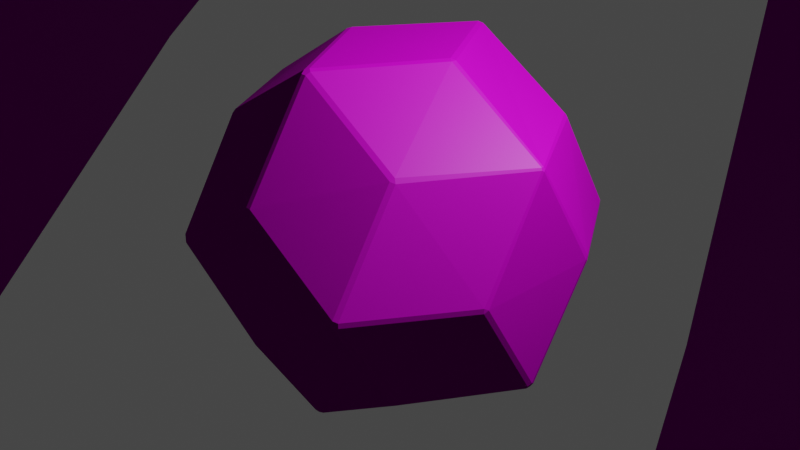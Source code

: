 # Source: d30_dsn.blend  (saved by Blender 2.81.16; exported with 4.5.12 LTS)
import bpy
from mathutils import Matrix  # noqa: F401  (used for matrix-valued properties, if any)

bpy.ops.wm.read_factory_settings(use_empty=True)
scene = bpy.context.scene
scene.name = 'Scene'

# ---- collections
col_collection = bpy.data.collections.new('Collection'); scene.collection.children.link(col_collection)
col_collection_2 = bpy.data.collections.new('Collection 2'); scene.collection.children.link(col_collection_2)

# ---- images (referenced by path relative to the original .blend; pixels are not part of the script)
import os
ASSET_DIR = os.environ.get("B2B_ASSET_DIR", "")  # directory of the original .blend (textures are referenced by path, not embedded)
HERE = os.path.dirname(os.path.abspath(__file__))  # packed textures are extracted next to this script under _unpacked/

def load_image(name, relpath, width, height, colorspace="sRGB"):
    """Load a texture the original file referenced (path relative to the .blend, or extracted next to this script)."""
    p = next((c for c in (os.path.join(HERE, relpath), os.path.join(ASSET_DIR, relpath)) if relpath and os.path.exists(c)), "")
    if p:
        img = bpy.data.images.load(p, check_existing=True)
        img.name = name
    else:  # same state as the original file: an image datablock whose file is absent (Cycles renders it pink)
        img = bpy.data.images.new(name, width, height)
        img.source = "FILE"
        img.filepath = "//" + (relpath or name)
    img.colorspace_settings.name = colorspace
    return img
img_d30_uvs_actual_png = load_image('d30_uvs_actual.png', 'd30_uvs_actual.png', 1024, 1024, 'sRGB')

# ---- materials (node trees are filled in below, after node groups)
mat_d30_material = bpy.data.materials.new('D30 Material')
mat_d30_material.use_transparent_shadow = False

# ---- material node trees
mat_d30_material.use_nodes = True; mat_d30_material.node_tree.nodes.clear()
_N = mat_d30_material.node_tree.nodes; _L = mat_d30_material.node_tree.links
n0 = _N.new('ShaderNodeOutputMaterial'); n0.name = 'Material Output'; n0.location = (300, 300)
n1 = _N.new('ShaderNodeBsdfPrincipled'); n1.name = 'Principled BSDF'; n1.location = (10, 300)
n1.distribution = 'GGX'
n1.subsurface_method = 'BURLEY'
n1.inputs[3].default_value = 1.45
n1.inputs[27].default_value = (0.0, 0.0, 0.0, 1.0)
n1.inputs[28].default_value = 1.0
n2 = _N.new('ShaderNodeTexImage'); n2.name = 'Image Texture'; n2.location = (-280, 280)
n2.image = img_d30_uvs_actual_png
_L.new(n1.outputs[0], n0.inputs[0])
_L.new(n2.outputs[0], n1.inputs[0])
n0.is_active_output = True

# ---- world
world_world = bpy.data.worlds.new('World'); scene.world = world_world
world_world.use_nodes = True; world_world.node_tree.nodes.clear()
_N = world_world.node_tree.nodes; _L = world_world.node_tree.links
n0 = _N.new('ShaderNodeOutputWorld'); n0.name = 'World Output'; n0.location = (300, 300)
n1 = _N.new('ShaderNodeBackground'); n1.name = 'Background'; n1.location = (10, 300)
n1.inputs[0].default_value = (0.05088, 0.05088, 0.05088, 1.0)
_L.new(n1.outputs[0], n0.inputs[0])
n0.is_active_output = True
world_world.color = (0.05088, 0.05088, 0.05088)
world_world.use_sun_shadow = False
world_world.sun_shadow_jitter_overblur = 0.0

# ---- cameras
cam_camera = bpy.data.cameras.new('Camera')
cam_camera.clip_end = 100.0
cam_camera.ortho_scale = 7.314

# ---- lights
light_light = bpy.data.lights.new('Light', 'POINT')
light_light.transmission_factor = 0.0
light_light.energy = 1000.0
light_light.shadow_soft_size = 0.1
light_light.shadow_maximum_resolution = 0.006
light_light.use_absolute_resolution = True

# ---- meshes
me_dice = bpy.data.meshes.new('Dice')
me_dice.from_pydata([(-1.0, 1.618, 0.0), (0.0, 1.618, 0.618), (-0.618, 0.0, 1.618), (-1.618, -0.618, 0.0), (0.0, 1.0, -1.618), (-1.0, -1.618, 0.0), (0.0, 1.618, -0.618), (-1.618, 0.618, 0.0), (1.618, 0.0, 1.0), (1.0, 1.0, 1.0), (0.0, -1.618, 0.618), (0.0, -1.0, -1.618), (1.0, 1.0, -1.0), (0.0, -1.618, -0.618), (0.0, 1.0, 1.618), (1.0, -1.0, 1.0), (0.0, -1.0, 1.618), (-1.618, 0.0, 1.0), (1.0, -1.0, -1.0), (1.618, 0.618, 0.0), (1.618, 0.0, -1.0), (-1.0, 1.0, 1.0), (1.618, -0.618, 0.0), (-1.618, 0.0, -1.0), (-1.0, 1.0, -1.0), (-0.618, 0.0, 1.618), (1.0, 1.618, 0.0), (-1.0, -1.0, 1.0), (0.618, 0.0, -1.618), (1.0, -1.618, 0.0), (-1.0, -1.0, -1.0), (0.618, 0.0, 1.618), (-0.618, 0.0, -1.618)], [], [(22, 29, 18, 20), (15, 29, 22, 8), (13, 5, 30, 11), (18, 11, 28, 20), (31, 16, 15, 8), (22, 20, 19, 8), (9, 8, 19, 26), (30, 23, 32, 11), (10, 5, 13, 29), (30, 5, 3, 23), (24, 0, 6, 4), (12, 4, 6, 26), (28, 4, 12, 20), (10, 29, 15, 16), (19, 20, 12, 26), (7, 0, 24, 23), (27, 5, 10, 16), (9, 26, 1, 14), (7, 17, 21, 0), (3, 5, 27, 17), (3, 17, 7, 23), (9, 14, 31, 8), (32, 23, 24, 4), (21, 17, 25, 14), (6, 0, 1, 26), (28, 11, 32, 4), (25, 16, 31, 14), (1, 0, 21, 14), (25, 17, 27, 16), (13, 11, 18, 29)])
_uv = me_dice.uv_layers.new(name='UVMap')
_uv.uv.foreach_set('vector', [0.0, 0.0, 0.0, 0.0, 0.0, 0.0, 0.0, 0.0, 0.0, 0.0, 0.0, 0.0, 0.0, 0.0, 0.0, 0.0, 0.0, 0.0, 0.0, 0.0, 0.0, 0.0, 0.0, 0.0, 0.0, 0.0, 0.0, 0.0, 0.0, 0.0, 0.0, 0.0, 0.0, 0.0, 0.0, 0.0, 0.0, 0.0, 0.0, 0.0, 0.0, 0.0, 0.0, 0.0, 0.0, 0.0, 0.0, 0.0, 0.0, 0.0, 0.0, 0.0, 0.0, 0.0, 0.0, 0.0, 0.0, 0.0, 0.0, 0.0, 0.0, 0.0, 0.0, 0.0, 0.0, 0.0, 0.0, 0.0, 0.0, 0.0, 0.0, 0.0, 0.0, 0.0, 0.0, 0.0, 0.0, 0.0, 0.0, 0.0, 0.0, 0.0, 0.0, 0.0, 0.0, 0.0, 0.0, 0.0, 0.0, 0.0, 0.0, 0.0, 0.0, 0.0, 0.0, 0.0, 0.0, 0.0, 0.0, 0.0, 0.0, 0.0, 0.0, 0.0, 0.0, 0.0, 0.0, 0.0, 0.0, 0.0, 0.0, 0.0, 0.0, 0.0, 0.0, 0.0, 0.0, 0.0, 0.0, 0.0, 0.0, 0.0, 0.0, 0.0, 0.0, 0.0, 0.0, 0.0, 0.0, 0.0, 0.0, 0.0, 0.0, 0.0, 0.0, 0.0, 0.0, 0.0, 0.0, 0.0, 0.0, 0.0, 0.0, 0.0, 0.0, 0.0, 0.0, 0.0, 0.0, 0.0, 0.0, 0.0, 0.0, 0.0, 0.0, 0.0, 0.0, 0.0, 0.0, 0.0, 0.0, 0.0, 0.0, 0.0, 0.0, 0.0, 0.0, 0.0, 0.0, 0.0, 0.0, 0.0, 0.0, 0.0, 0.0, 0.0, 0.0, 0.0, 0.0, 0.0, 0.0, 0.0, 0.0, 0.0, 0.0, 0.0, 0.0, 0.0, 0.0, 0.0, 0.0, 0.0, 0.0, 0.0, 0.0, 0.0, 0.0, 0.0, 0.0, 0.0, 0.0, 0.0, 0.0, 0.0, 0.0, 0.0, 0.0, 0.0, 0.0, 0.0, 0.0, 0.0, 0.0, 0.0, 0.0, 0.0, 0.0, 0.0, 0.0, 0.0, 0.0, 0.0, 0.0, 0.0, 0.0, 0.0, 0.0, 0.0, 0.0, 0.0, 0.0, 0.0, 0.0, 0.0, 0.0, 0.0, 0.0, 0.0, 0.0, 0.0])
me_dice.use_remesh_fix_poles = True
me_dice.use_remesh_preserve_attributes = False
me_dice.use_mirror_vertex_groups = False
me_dice.update()
me_dice_001 = bpy.data.meshes.new('Dice.001')
me_dice_001.from_pydata([(-57.61, 89.74, -1.329), (-57.61, 89.74, 1.329), (-55.46, 91.07, 2.15), (-54.13, 91.89, -3.409e-07), (-55.46, 91.07, -2.15), (-3.789e-06, 92.53, 33.7), (-1.329, 91.71, 35.85), (1.329, 91.71, 35.85), (-92.53, -33.7, -3.25e-07), (-91.71, -35.85, -1.329), (-91.71, -35.85, 1.329), (1.329, 57.61, -89.74), (2.15, 55.46, -91.07), (-3.699e-06, 54.13, -91.89), (-2.15, 55.46, -91.07), (-1.329, 57.61, -89.74), (-54.13, -91.89, -4.43e-07), (-55.46, -91.07, 2.15), (-57.61, -89.74, 1.329), (-57.61, -89.74, -1.329), (-55.46, -91.07, -2.15), (1.329, 91.71, -35.85), (-1.329, 91.71, -35.85), (-3.765e-06, 92.53, -33.7), (-91.71, 35.85, 1.329), (-91.71, 35.85, -1.329), (-92.53, 33.7, -5.093e-07), (90.88, 1.075, 55.76), (90.22, 0.6645, 56.84), (90.22, -0.6645, 56.84), (90.88, -1.075, 55.76), (91.3, -6.559e-07, 55.1), (58.01, 56.68, 55.86), (55.86, 58.01, 56.68), (56.68, 55.86, 58.01), (-1.329, -91.71, 35.85), (-3.857e-06, -92.53, 33.7), (1.329, -91.71, 35.85), (-3.92e-06, -54.13, -91.89), (2.15, -55.46, -91.07), (1.329, -57.61, -89.74), (-1.329, -57.61, -89.74), (-2.15, -55.46, -91.07), (55.86, 58.01, -56.68), (58.01, 56.68, -55.86), (56.68, 55.86, -58.01), (-1.329, -91.71, -35.85), (1.329, -91.71, -35.85), (-3.992e-06, -92.53, -33.7), (-4.063e-06, 54.13, 91.89), (2.15, 55.46, 91.07), (1.329, 57.61, 89.74), (-1.329, 57.61, 89.74), (-2.15, 55.46, 91.07), (55.86, -58.01, 56.68), (58.01, -56.68, 55.86), (56.68, -55.86, 58.01), (-1.329, -57.61, 89.74), (1.329, -57.61, 89.74), (2.15, -55.46, 91.07), (-3.532e-06, -54.13, 91.89), (-2.15, -55.46, 91.07), (-91.07, -2.15, 55.46), (-89.74, -1.329, 57.61), (-89.74, 1.329, 57.61), (-91.07, 2.15, 55.46), (-91.89, -6.481e-07, 54.13), (56.68, -55.86, -58.01), (58.01, -56.68, -55.86), (55.86, -58.01, -56.68), (91.71, 35.85, -1.329), (91.71, 35.85, 1.329), (92.53, 33.7, -3.274e-07), (91.89, -6.527e-07, -54.13), (91.07, -2.15, -55.46), (89.74, -1.329, -57.61), (89.74, 1.329, -57.61), (91.07, 2.15, -55.46), (-58.01, 56.68, 55.86), (-56.68, 55.86, 58.01), (-55.86, 58.01, 56.68), (91.71, -35.85, -1.329), (92.53, -33.7, -5.012e-07), (91.71, -35.85, 1.329), (-91.07, -2.15, -55.46), (-91.89, -8.09e-07, -54.13), (-91.07, 2.15, -55.46), (-89.74, 1.329, -57.61), (-89.74, -1.329, -57.61), (-58.01, 56.68, -55.86), (-55.86, 58.01, -56.68), (-56.68, 55.86, -58.01), (-35.85, -1.329, 91.71), (-33.7, -8.977e-07, 92.53), (-35.85, 1.329, 91.71), (55.46, 91.07, -2.15), (54.13, 91.89, -3.953e-07), (55.46, 91.07, 2.15), (57.61, 89.74, 1.329), (57.61, 89.74, -1.329), (-55.86, -58.01, 56.68), (-56.68, -55.86, 58.01), (-58.01, -56.68, 55.86), (33.7, -8.977e-07, -92.53), (35.85, 1.329, -91.71), (35.85, -1.329, -91.71), (57.61, -89.74, -1.329), (57.61, -89.74, 1.329), (55.46, -91.07, 2.15), (54.13, -91.89, -3.886e-07), (55.46, -91.07, -2.15), (-56.68, -55.86, -58.01), (-55.86, -58.01, -56.68), (-58.01, -56.68, -55.86), (33.7, -7.388e-07, 92.53), (35.85, -1.329, 91.71), (35.85, 1.329, 91.71), (-35.85, 1.329, -91.71), (-33.7, -7.388e-07, -92.53), (-35.85, -1.329, -91.71)], [], [(28, 34, 50, 116), (100, 17, 35, 57), (70, 77, 44, 99), (37, 108, 54, 58), (55, 107, 83, 30), (82, 73, 72, 31), (47, 40, 69, 110), (46, 20, 112, 41), (10, 18, 102, 62), (51, 33, 97, 7), (117, 87, 91, 14), (36, 16, 48, 109), (111, 88, 119, 42), (93, 60, 114, 49), (90, 4, 22, 15), (32, 27, 71, 98), (8, 66, 26, 85), (23, 3, 5, 96), (43, 11, 21, 95), (113, 19, 9, 84), (115, 59, 56, 29), (103, 38, 118, 13), (92, 63, 101, 61), (52, 6, 2, 80), (104, 12, 45, 76), (79, 64, 94, 53), (25, 0, 89, 86), (81, 106, 68, 74), (67, 39, 105, 75), (0, 1, 2, 3, 4), (5, 6, 7), (8, 9, 10), (11, 12, 13, 14, 15), (16, 17, 18, 19, 20), (21, 22, 23), (24, 25, 26), (27, 28, 29, 30, 31), (32, 33, 34), (35, 36, 37), (38, 39, 40, 41, 42), (43, 44, 45), (46, 47, 48), (49, 50, 51, 52, 53), (54, 55, 56), (57, 58, 59, 60, 61), (62, 63, 64, 65, 66), (67, 68, 69), (70, 71, 72), (73, 74, 75, 76, 77), (78, 79, 80), (81, 82, 83), (84, 85, 86, 87, 88), (89, 90, 91), (92, 93, 94), (95, 96, 97, 98, 99), (100, 101, 102), (103, 104, 105), (106, 107, 108, 109, 110), (111, 112, 113), (114, 115, 116), (117, 118, 119), (100, 57, 61, 101), (24, 1, 0, 25), (81, 74, 73, 82), (62, 102, 101, 63), (92, 61, 60, 93), (78, 65, 64, 79), (93, 49, 53, 94), (63, 92, 94, 64), (5, 3, 2, 6), (79, 53, 52, 80), (1, 78, 80, 2), (89, 0, 4, 90), (43, 95, 99, 44), (97, 33, 32, 98), (21, 11, 15, 22), (3, 23, 22, 4), (20, 46, 48, 16), (84, 9, 8, 85), (119, 88, 87, 117), (37, 58, 57, 35), (18, 10, 9, 19), (90, 15, 14, 91), (86, 89, 91, 87), (42, 119, 118, 38), (67, 75, 74, 68), (117, 14, 13, 118), (25, 86, 85, 26), (110, 69, 68, 106), (47, 110, 109, 48), (10, 62, 66, 8), (54, 108, 107, 55), (65, 24, 26, 66), (6, 52, 51, 7), (111, 42, 41, 112), (36, 109, 108, 37), (70, 99, 98, 71), (103, 13, 12, 104), (71, 27, 31, 72), (19, 113, 112, 20), (44, 77, 76, 45), (82, 31, 30, 83), (106, 81, 83, 107), (113, 84, 88, 111), (114, 60, 59, 115), (55, 30, 29, 56), (58, 54, 56, 59), (11, 43, 45, 12), (16, 36, 35, 17), (69, 40, 39, 67), (102, 18, 17, 100), (46, 41, 40, 47), (104, 76, 75, 105), (38, 103, 105, 39), (77, 70, 72, 73), (23, 96, 95, 21), (33, 51, 50, 34), (27, 32, 34, 28), (115, 29, 28, 116), (49, 114, 116, 50), (96, 5, 7, 97), (24, 65, 78, 1)])
_uv = me_dice_001.uv_layers.new(name='UVMap')
_uv.uv.foreach_set('vector', [0.6216, 0.8164, 0.562, 0.8529, 0.5034, 0.8164, 0.562, 0.7799, 0.3125, 0.6031, 0.2536, 0.5664, 0.3125, 0.5297, 0.3714, 0.5664, 0.5625, 0.9781, 0.5035, 0.9414, 0.5625, 0.9047, 0.6215, 0.9414, 0.1875, 0.853, 0.1287, 0.8164, 0.1875, 0.7798, 0.2463, 0.8164, 0.06197, 0.353, 0.003225, 0.3164, 0.06197, 0.2798, 0.1218, 0.3164, 0.5631, 0.6549, 0.6217, 0.6914, 0.563, 0.7279, 0.5033, 0.6914, 0.4375, 0.4784, 0.378, 0.4414, 0.4375, 0.4044, 0.497, 0.4414, 0.6875, 0.9781, 0.6286, 0.9414, 0.6875, 0.9047, 0.7464, 0.9414, 0.6875, 0.4782, 0.6284, 0.4414, 0.6875, 0.4046, 0.7466, 0.4414, 0.5034, 0.4414, 0.5625, 0.4046, 0.6216, 0.4414, 0.5625, 0.4782, 0.1875, 0.5298, 0.2462, 0.5664, 0.1875, 0.603, 0.1288, 0.5664, 0.1875, 0.478, 0.1288, 0.4414, 0.1875, 0.4048, 0.2462, 0.4414, 0.6875, 0.5304, 0.7453, 0.5664, 0.6875, 0.6024, 0.6297, 0.5664, 0.3125, 0.9781, 0.2536, 0.9414, 0.3125, 0.9048, 0.3714, 0.9414, 0.3125, 0.4785, 0.2529, 0.4414, 0.3125, 0.4043, 0.3721, 0.4414, 0.4383, 0.6028, 0.3785, 0.5669, 0.4377, 0.53, 0.4965, 0.5659, 0.6875, 0.7281, 0.6285, 0.6914, 0.6875, 0.6547, 0.7465, 0.6914, 0.3125, 0.7795, 0.3717, 0.8164, 0.3125, 0.8533, 0.2533, 0.8164, 0.1875, 0.6547, 0.2464, 0.6914, 0.1875, 0.7281, 0.1286, 0.6914, 0.0625, 0.6547, 0.1215, 0.6914, 0.0625, 0.7281, 0.003492, 0.6914, 0.3127, 0.655, 0.3715, 0.6909, 0.3133, 0.7278, 0.2535, 0.6919, 0.1875, 0.353, 0.1287, 0.3164, 0.1875, 0.2798, 0.2463, 0.3164, 0.5625, 0.5302, 0.6207, 0.5664, 0.5625, 0.6027, 0.5043, 0.5664, 0.1214, 0.8164, 0.0625, 0.8531, 0.003621, 0.8164, 0.0625, 0.7798, 0.6875, 0.8528, 0.6291, 0.8164, 0.6875, 0.78, 0.7459, 0.8164, 0.4375, 0.728, 0.3788, 0.6914, 0.4375, 0.6549, 0.4962, 0.6914, 0.4375, 0.9047, 0.4965, 0.9414, 0.4375, 0.9782, 0.3785, 0.9414, 0.4375, 0.8531, 0.3786, 0.8164, 0.4375, 0.7798, 0.4964, 0.8164, 0.0625, 0.6034, 0.003111, 0.5664, 0.0625, 0.5294, 0.1219, 0.5664, 0.06181, 0.9463, 0.06177, 0.9464, 0.06162, 0.9464, 0.06159, 0.9463, 0.06171, 0.9462, 0.05772, 0.9468, 0.05773, 0.947, 0.05751, 0.9469, 0.06859, 0.9465, 0.06869, 0.9463, 0.06876, 0.9465, 0.06265, 0.9416, 0.06272, 0.9415, 0.06283, 0.9415, 0.06282, 0.9417, 0.06271, 0.9417, 0.07251, 0.9438, 0.07258, 0.9441, 0.07234, 0.9442, 0.07222, 0.944, 0.07229, 0.9438, 0.06042, 0.9433, 0.06051, 0.9434, 0.06038, 0.9435, 0.0648, 0.9471, 0.06482, 0.947, 0.06493, 0.947, 0.03293, 0.9178, 0.03207, 0.9178, 0.03115, 0.916, 0.03313, 0.9164, 0.0334, 0.9173, 0.04857, 0.9442, 0.04872, 0.9446, 0.04813, 0.9447, 0.08085, 0.9413, 0.08067, 0.9409, 0.08129, 0.9408, 0.06708, 0.9396, 0.06712, 0.9395, 0.06727, 0.9395, 0.0673, 0.9397, 0.06718, 0.9397, 0.06027, 0.9397, 0.0602, 0.9395, 0.06036, 0.9396, 0.07122, 0.939, 0.0712, 0.9388, 0.07142, 0.9389, 0.05536, 0.9542, 0.05494, 0.9539, 0.05524, 0.9535, 0.05556, 0.9536, 0.05568, 0.9539, 0.09964, 0.8974, 0.09802, 0.8962, 0.1027, 0.8914, 0.09767, 0.9691, 0.09951, 0.9693, 0.1027, 0.974, 0.09721, 0.9721, 0.09692, 0.9703, 0.06716, 0.9505, 0.06713, 0.9507, 0.06687, 0.9507, 0.06684, 0.9505, 0.06699, 0.9504, 0.06686, 0.9356, 0.06691, 0.9353, 0.06705, 0.9355, 0.05542, 0.9356, 0.05511, 0.9356, 0.05534, 0.9353, 0.06172, 0.9354, 0.06197, 0.9354, 0.06201, 0.9356, 0.06186, 0.9357, 0.06169, 0.9356, 0.06195, 0.9504, 0.0619, 0.9506, 0.06176, 0.9504, 0.0628, 0.9272, 0.0624, 0.9271, 0.06276, 0.9266, 0.06627, 0.9444, 0.0662, 0.9445, 0.06609, 0.9444, 0.0661, 0.9443, 0.0662, 0.9443, 0.06357, 0.9442, 0.06348, 0.9441, 0.06358, 0.9441, 0.06604, 0.9592, 0.06565, 0.9597, 0.06564, 0.9591, 0.05684, 0.9419, 0.05677, 0.9421, 0.05655, 0.9421, 0.0565, 0.9419, 0.05671, 0.9418, 0.07404, 0.9506, 0.0738, 0.9509, 0.07372, 0.9506, 0.06406, 0.939, 0.06394, 0.939, 0.06407, 0.9389, 0.07297, 0.9317, 0.07328, 0.9313, 0.07373, 0.9317, 0.07345, 0.9321, 0.07312, 0.932, 0.06844, 0.9426, 0.06857, 0.9425, 0.06853, 0.9427, 0.02735, 0.987, 0.02229, 0.9914, 0.02581, 0.9857, 0.06533, 0.9419, 0.06534, 0.9418, 0.06543, 0.9419, 0.07404, 0.9506, 0.09767, 0.9691, 0.09692, 0.9703, 0.0738, 0.9509, 0.0648, 0.9471, 0.06177, 0.9464, 0.06181, 0.9463, 0.06482, 0.947, 0.0628, 0.9272, 0.06197, 0.9354, 0.06172, 0.9354, 0.0624, 0.9271, 0.06716, 0.9505, 0.07372, 0.9506, 0.0738, 0.9509, 0.06713, 0.9507, 0.06604, 0.9592, 0.09692, 0.9703, 0.09721, 0.9721, 0.06565, 0.9597, 0.06195, 0.9504, 0.06684, 0.9505, 0.06687, 0.9507, 0.0619, 0.9506, 0.06565, 0.9597, 0.05536, 0.9542, 0.05568, 0.9539, 0.06564, 0.9591, 0.06713, 0.9507, 0.06604, 0.9592, 0.06564, 0.9591, 0.06687, 0.9507, 0.05772, 0.9468, 0.06159, 0.9463, 0.06162, 0.9464, 0.05773, 0.947, 0.0619, 0.9506, 0.05568, 0.9539, 0.05556, 0.9536, 0.06176, 0.9504, 0.06177, 0.9464, 0.06195, 0.9504, 0.06176, 0.9504, 0.06162, 0.9464, 0.06357, 0.9442, 0.06181, 0.9463, 0.06171, 0.9462, 0.06348, 0.9441, 0.06027, 0.9397, 0.05684, 0.9419, 0.05671, 0.9418, 0.0602, 0.9395, 0.05655, 0.9421, 0.04872, 0.9446, 0.04857, 0.9442, 0.0565, 0.9419, 0.06042, 0.9433, 0.06265, 0.9416, 0.06271, 0.9417, 0.06051, 0.9434, 0.06159, 0.9463, 0.06038, 0.9435, 0.06051, 0.9434, 0.06171, 0.9462, 0.07229, 0.9438, 0.07122, 0.939, 0.07142, 0.9389, 0.07251, 0.9438, 0.06627, 0.9444, 0.06869, 0.9463, 0.06859, 0.9465, 0.0662, 0.9445, 0.06543, 0.9419, 0.0662, 0.9443, 0.0661, 0.9443, 0.06533, 0.9419, 0.08129, 0.9408, 0.09951, 0.9693, 0.09767, 0.9691, 0.08085, 0.9413, 0.07234, 0.9442, 0.06876, 0.9465, 0.06869, 0.9463, 0.07222, 0.944, 0.06348, 0.9441, 0.06271, 0.9417, 0.06282, 0.9417, 0.06358, 0.9441, 0.06609, 0.9444, 0.06357, 0.9442, 0.06358, 0.9441, 0.0661, 0.9443, 0.06718, 0.9397, 0.06543, 0.9419, 0.06534, 0.9418, 0.06708, 0.9396, 0.06686, 0.9356, 0.06201, 0.9356, 0.06197, 0.9354, 0.06691, 0.9353, 0.06533, 0.9419, 0.06282, 0.9417, 0.06283, 0.9415, 0.06534, 0.9418, 0.06482, 0.947, 0.06609, 0.9444, 0.0662, 0.9445, 0.06493, 0.947, 0.07312, 0.932, 0.06705, 0.9355, 0.06691, 0.9353, 0.07297, 0.9317, 0.0712, 0.9388, 0.07312, 0.932, 0.07345, 0.9321, 0.07142, 0.9389, 0.06876, 0.9465, 0.06716, 0.9505, 0.06699, 0.9504, 0.06859, 0.9465, 0.09964, 0.8974, 0.07373, 0.9317, 0.07328, 0.9313, 0.09802, 0.8962, 0.06684, 0.9505, 0.0648, 0.9471, 0.06493, 0.947, 0.06699, 0.9504, 0.05773, 0.947, 0.05556, 0.9536, 0.05524, 0.9535, 0.05751, 0.9469, 0.06844, 0.9426, 0.06718, 0.9397, 0.0673, 0.9397, 0.06857, 0.9425, 0.08067, 0.9409, 0.07345, 0.9321, 0.07373, 0.9317, 0.08129, 0.9408, 0.05542, 0.9356, 0.05671, 0.9418, 0.0565, 0.9419, 0.05511, 0.9356, 0.06406, 0.939, 0.06283, 0.9415, 0.06272, 0.9415, 0.06394, 0.939, 0.05511, 0.9356, 0.03293, 0.9178, 0.0334, 0.9173, 0.05534, 0.9353, 0.07222, 0.944, 0.06853, 0.9427, 0.06857, 0.9425, 0.07229, 0.9438, 0.0602, 0.9395, 0.06169, 0.9356, 0.06186, 0.9357, 0.06036, 0.9396, 0.0624, 0.9271, 0.0334, 0.9173, 0.03313, 0.9164, 0.06276, 0.9266, 0.07297, 0.9317, 0.0628, 0.9272, 0.06276, 0.9266, 0.07328, 0.9313, 0.06853, 0.9427, 0.06627, 0.9444, 0.0662, 0.9443, 0.06844, 0.9426, 0.02735, 0.987, 0.09721, 0.9721, 0.1027, 0.974, 0.02229, 0.9914, 0.09802, 0.8962, 0.03313, 0.9164, 0.03115, 0.916, 0.1027, 0.8914, 0.09951, 0.9693, 0.09964, 0.8974, 0.1027, 0.8914, 0.1027, 0.974, 0.06265, 0.9416, 0.06027, 0.9397, 0.06036, 0.9396, 0.06272, 0.9415, 0.07251, 0.9438, 0.08067, 0.9409, 0.08085, 0.9413, 0.07258, 0.9441, 0.06705, 0.9355, 0.06727, 0.9395, 0.06712, 0.9395, 0.06686, 0.9356, 0.07372, 0.9506, 0.07234, 0.9442, 0.07258, 0.9441, 0.07404, 0.9506, 0.07122, 0.939, 0.0673, 0.9397, 0.06727, 0.9395, 0.0712, 0.9388, 0.06394, 0.939, 0.06186, 0.9357, 0.06201, 0.9356, 0.06407, 0.9389, 0.06708, 0.9396, 0.06406, 0.939, 0.06407, 0.9389, 0.06712, 0.9395, 0.06169, 0.9356, 0.05542, 0.9356, 0.05534, 0.9353, 0.06172, 0.9354, 0.06038, 0.9435, 0.05677, 0.9421, 0.05684, 0.9419, 0.06042, 0.9433, 0.04872, 0.9446, 0.05524, 0.9535, 0.05494, 0.9539, 0.04813, 0.9447, 0.03293, 0.9178, 0.04857, 0.9442, 0.04813, 0.9447, 0.03207, 0.9178, 0.02229, 0.9914, 0.03115, 0.916, 0.03207, 0.9178, 0.02581, 0.9857, 0.05536, 0.9542, 0.02735, 0.987, 0.02581, 0.9857, 0.05494, 0.9539, 0.05677, 0.9421, 0.05772, 0.9468, 0.05751, 0.9469, 0.05655, 0.9421, 0.0625, 0.4048, 0.1214, 0.4414, 0.0625, 0.4781, 0.00363, 0.4414])
me_dice_001.materials.append(mat_d30_material)
me_dice_001.use_remesh_fix_poles = True
me_dice_001.use_remesh_preserve_attributes = False
me_dice_001.use_mirror_vertex_groups = False
me_dice_001.update()

# ---- objects
ob_light = bpy.data.objects.new('Light', light_light)
ob_camera = bpy.data.objects.new('Camera', cam_camera)
ob_dice = bpy.data.objects.new('Dice', me_dice)
ob_face_8 = bpy.data.objects.new('Face 8', None)
ob_face_29 = bpy.data.objects.new('Face 29', None)
ob_face_4 = bpy.data.objects.new('Face 4', None)
ob_face_17 = bpy.data.objects.new('Face 17', None)
ob_face_13 = bpy.data.objects.new('Face 13', None)
ob_face_15 = bpy.data.objects.new('Face 15', None)
ob_face_20 = bpy.data.objects.new('Face 20', None)
ob_face_22 = bpy.data.objects.new('Face 22', None)
ob_face_24 = bpy.data.objects.new('Face 24', None)
ob_face_11 = bpy.data.objects.new('Face 11', None)
ob_face_25 = bpy.data.objects.new('Face 25', None)
ob_face_12 = bpy.data.objects.new('Face 12', None)
ob_face_10 = bpy.data.objects.new('Face 10', None)
ob_face_6 = bpy.data.objects.new('Face 6', None)
ob_face_3 = bpy.data.objects.new('Face 3', None)
ob_face_2 = bpy.data.objects.new('Face 2', None)
ob_face_19 = bpy.data.objects.new('Face 19', None)
ob_face_27 = bpy.data.objects.new('Face 27', None)
ob_face_23 = bpy.data.objects.new('Face 23', None)
ob_face_28 = bpy.data.objects.new('Face 28', None)
ob_face_16 = bpy.data.objects.new('Face 16', None)
ob_face_9 = bpy.data.objects.new('Face 9', None)
ob_face_18 = bpy.data.objects.new('Face 18', None)
ob_face_14 = bpy.data.objects.new('Face 14', None)
ob_face_7 = bpy.data.objects.new('Face 7', None)
ob_face_30 = bpy.data.objects.new('Face 30', None)
ob_face_1 = bpy.data.objects.new('Face 1', None)
ob_face_5 = bpy.data.objects.new('Face 5', None)
ob_face_21 = bpy.data.objects.new('Face 21', None)
ob_face_26 = bpy.data.objects.new('Face 26', None)
ob_dice_rendermesh_small = bpy.data.objects.new('Dice Rendermesh Small', me_dice_001)
ob_dice_rendermesh = bpy.data.objects.new('Dice Rendermesh', me_dice_001)

# ---- transforms, parenting, visibility, modifiers, constraints
ob_light.location = (4.076, 1.005, 5.904)
ob_light.rotation_euler = (0.6503, 0.05522, 1.866)
ob_light.lock_rotations_4d = False
ob_light.empty_display_type = 'ARROWS'
ob_light.color = (0.0, 0.0, 0.0, 0.0)
ob_light.lineart.crease_threshold = 0.0
ob_camera.location = (7.359, -6.926, 4.958)
ob_camera.rotation_euler = (1.109, 0.0, 0.8149)
ob_camera.lock_rotations_4d = False
ob_camera.empty_display_type = 'ARROWS'
ob_camera.color = (0.0, 0.0, 0.0, 0.0)
ob_camera.display_type = 'WIRE'
ob_camera.lineart.crease_threshold = 0.0
ob_dice.location = (0.0, 0.0, 0.0)
ob_dice.lineart.crease_threshold = 0.0
ob_face_8.location = (1.309, -0.809, -0.5)
ob_face_8.rotation_euler = (1.017, 2.199, 0.5536)
ob_face_8.lineart.crease_threshold = 0.0
ob_face_29.location = (1.309, -0.809, 0.5)
ob_face_29.rotation_euler = (1.017, 0.9425, 0.5536)
ob_face_29.lineart.crease_threshold = 0.0
ob_face_4.location = (-0.5, -1.309, -0.809)
ob_face_4.rotation_euler = (1.017, 2.827, -0.5535)
ob_face_4.lineart.crease_threshold = 0.0
ob_face_17.location = (0.809, -0.5, -1.309)
ob_face_17.rotation_euler = (-0.3648, 2.618, -1.206)
ob_face_17.lineart.crease_threshold = 0.0
ob_face_13.location = (0.809, -0.5, 1.309)
ob_face_13.rotation_euler = (-0.3648, 0.5236, -1.206)
ob_face_13.lineart.crease_threshold = 0.0
ob_face_15.location = (1.618, 0.0, 0.0)
ob_face_15.rotation_euler = (1.571, 0.0, 1.571)
ob_face_15.lineart.crease_threshold = 0.0
ob_face_20.location = (1.309, 0.809, 0.5)
ob_face_20.rotation_euler = (-1.017, 0.9425, -0.5536)
ob_face_20.lineart.crease_threshold = 0.0
ob_face_22.location = (-0.809, -0.5, -1.309)
ob_face_22.rotation_euler = (-2.777, 0.5236, 1.206)
ob_face_22.lineart.crease_threshold = 0.0
ob_face_24.location = (0.0, -1.618, 0.0)
ob_face_24.rotation_euler = (1.571, 1.571, 0.0)
ob_face_24.lineart.crease_threshold = 0.0
ob_face_11.location = (-1.309, -0.809, -0.5)
ob_face_11.rotation_euler = (1.017, -2.199, -0.5536)
ob_face_11.lineart.crease_threshold = 0.0
ob_face_25.location = (-0.5, 1.309, -0.809)
ob_face_25.rotation_euler = (-2.124, -0.3142, 0.5535)
ob_face_25.lineart.crease_threshold = 0.0
ob_face_12.location = (0.5, 1.309, -0.809)
ob_face_12.rotation_euler = (-1.017, -2.827, -0.5535)
ob_face_12.lineart.crease_threshold = 0.0
ob_face_10.location = (0.809, 0.5, -1.309)
ob_face_10.rotation_euler = (2.777, -0.5236, 1.206)
ob_face_10.lineart.crease_threshold = 0.0
ob_face_6.location = (0.5, -1.309, 0.809)
ob_face_6.rotation_euler = (1.017, -0.3142, 0.5535)
ob_face_6.lineart.crease_threshold = 0.0
ob_face_3.location = (1.309, 0.809, -0.5)
ob_face_3.rotation_euler = (-1.017, 2.199, -0.5536)
ob_face_3.lineart.crease_threshold = 0.0
ob_face_2.location = (-1.309, 0.809, -0.5)
ob_face_2.rotation_euler = (-2.124, 0.9425, 0.5536)
ob_face_2.lineart.crease_threshold = 0.0
ob_face_19.location = (-0.5, -1.309, 0.809)
ob_face_19.rotation_euler = (1.017, 0.3142, -0.5535)
ob_face_19.lineart.crease_threshold = 0.0
ob_face_27.location = (0.5, 1.309, 0.809)
ob_face_27.rotation_euler = (1.017, 0.3142, 2.588)
ob_face_27.lineart.crease_threshold = 0.0
ob_face_23.location = (-1.309, 0.809, 0.5)
ob_face_23.rotation_euler = (-1.017, -0.9425, 0.5536)
ob_face_23.lineart.crease_threshold = 0.0
ob_face_28.location = (-1.309, -0.809, 0.5)
ob_face_28.rotation_euler = (1.017, -0.9425, -0.5536)
ob_face_28.lineart.crease_threshold = 0.0
ob_face_16.location = (-1.618, 0.0, 0.0)
ob_face_16.rotation_euler = (-1.571, 0.0, 1.571)
ob_face_16.lineart.crease_threshold = 0.0
ob_face_9.location = (0.809, 0.5, 1.309)
ob_face_9.rotation_euler = (-0.3648, -0.5236, -1.936)
ob_face_9.lineart.crease_threshold = 0.0
ob_face_18.location = (-0.809, 0.5, -1.309)
ob_face_18.rotation_euler = (0.3648, -2.618, -1.206)
ob_face_18.lineart.crease_threshold = 0.0
ob_face_14.location = (-0.809, 0.5, 1.309)
ob_face_14.rotation_euler = (0.3648, -0.5236, -1.206)
ob_face_14.lineart.crease_threshold = 0.0
ob_face_7.location = (0.0, 1.618, 0.0)
ob_face_7.rotation_euler = (-1.571, -1.571, 0.0)
ob_face_7.lineart.crease_threshold = 0.0
ob_face_30.location = (0.0, 0.0, -1.618)
ob_face_30.rotation_euler = (-0.0, 3.142, 0.0)
ob_face_30.lineart.crease_threshold = 0.0
ob_face_1.location = (0.0, 0.0, 1.618)
ob_face_1.lineart.crease_threshold = 0.0
ob_face_5.location = (-0.5, 1.309, 0.809)
ob_face_5.rotation_euler = (1.017, -0.3142, -2.588)
ob_face_5.lineart.crease_threshold = 0.0
ob_face_21.location = (-0.809, -0.5, 1.309)
ob_face_21.rotation_euler = (0.3648, 0.5236, -1.936)
ob_face_21.lineart.crease_threshold = 0.0
ob_face_26.location = (0.5, -1.309, -0.809)
ob_face_26.rotation_euler = (2.124, 0.3142, 0.5535)
ob_face_26.lineart.crease_threshold = 0.0
ob_dice_rendermesh_small.location = (0.0, 0.0, 0.0)
ob_dice_rendermesh_small.scale = (0.02, 0.02, 0.02)
ob_dice_rendermesh_small.lineart.crease_threshold = 0.0
ob_dice_rendermesh.location = (0.0, 0.0, 0.0)
ob_dice_rendermesh.lineart.crease_threshold = 0.0

# ---- collection membership
col_collection.objects.link(ob_light)
col_collection.objects.link(ob_camera)
col_collection.objects.link(ob_dice)
col_collection.objects.link(ob_face_8)
col_collection.objects.link(ob_face_29)
col_collection.objects.link(ob_face_4)
col_collection.objects.link(ob_face_17)
col_collection.objects.link(ob_face_13)
col_collection.objects.link(ob_face_15)
col_collection.objects.link(ob_face_20)
col_collection.objects.link(ob_face_22)
col_collection.objects.link(ob_face_24)
col_collection.objects.link(ob_face_11)
col_collection.objects.link(ob_face_25)
col_collection.objects.link(ob_face_12)
col_collection.objects.link(ob_face_10)
col_collection.objects.link(ob_face_6)
col_collection.objects.link(ob_face_3)
col_collection.objects.link(ob_face_2)
col_collection.objects.link(ob_face_19)
col_collection.objects.link(ob_face_27)
col_collection.objects.link(ob_face_23)
col_collection.objects.link(ob_face_28)
col_collection.objects.link(ob_face_16)
col_collection.objects.link(ob_face_9)
col_collection.objects.link(ob_face_18)
col_collection.objects.link(ob_face_14)
col_collection.objects.link(ob_face_7)
col_collection.objects.link(ob_face_30)
col_collection.objects.link(ob_face_1)
col_collection.objects.link(ob_face_5)
col_collection.objects.link(ob_face_21)
col_collection.objects.link(ob_face_26)
col_collection.objects.link(ob_dice_rendermesh_small)
col_collection.objects.link(ob_dice_rendermesh)

# ---- scene / render settings (as saved in the file)
scene.camera = ob_camera
scene.frame_start = 1; scene.frame_end = 250; scene.frame_set(1)
scene.render.engine = 'BLENDER_EEVEE_NEXT'
scene.cycles.use_denoising = False
scene.cycles.samples = 128
scene.cycles.sampling_pattern = 'TABULATED_SOBOL'
scene.cycles.use_adaptive_sampling = False
scene.cycles.use_light_tree = False
scene.view_settings.view_transform = 'Filmic'
bpy.context.view_layer.update()
